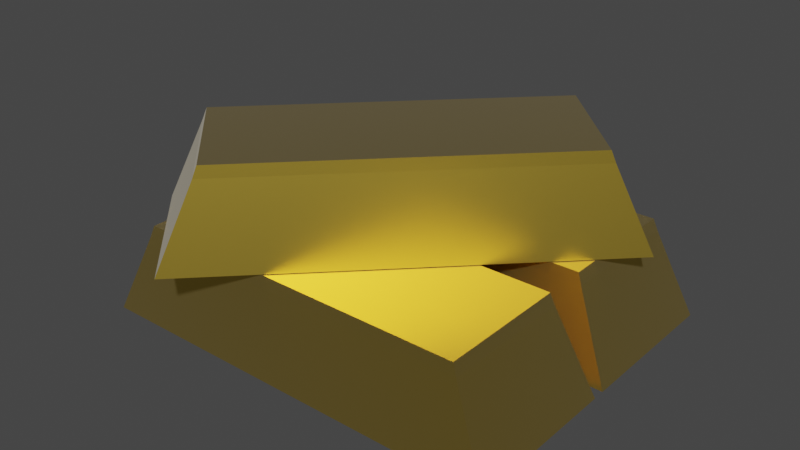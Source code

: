 # Source: gold.blend  (saved by Blender 2.92.15; exported with 4.5.12 LTS)
import bpy
from mathutils import Matrix  # noqa: F401  (used for matrix-valued properties, if any)

bpy.ops.wm.read_factory_settings(use_empty=True)
scene = bpy.context.scene
scene.name = 'Scene'

# ---- collections
col_collection = bpy.data.collections.new('Collection'); scene.collection.children.link(col_collection)

# ---- materials (node trees are filled in below, after node groups)
mat_gold = bpy.data.materials.new('Gold')
mat_gold.alpha_threshold = 0.0
mat_gold.use_transparent_shadow = False
mat_gold.diffuse_color = (0.7991, 0.5583, 0.07819, 1.0)
mat_gold.line_color = (0.0, 0.0, 0.0, 1.0)

# ---- material node trees
mat_gold.use_nodes = True; mat_gold.node_tree.nodes.clear()
_N = mat_gold.node_tree.nodes; _L = mat_gold.node_tree.links
n0 = _N.new('ShaderNodeOutputMaterial'); n0.name = 'Material Output'; n0.location = (300, 300)
n1 = _N.new('ShaderNodeBsdfPrincipled'); n1.name = 'Principled BSDF'; n1.location = (10, 300)
n1.distribution = 'GGX'
n1.subsurface_method = 'BURLEY'
n1.inputs[0].default_value = (0.7991, 0.5583, 0.07819, 1.0)
n1.inputs[1].default_value = 1.0
n1.inputs[2].default_value = 0.4
n1.inputs[3].default_value = 1.45
n1.inputs[13].default_value = 1.0
n1.inputs[24].default_value = 0.2
n1.inputs[27].default_value = (0.0, 0.0, 0.0, 1.0)
n1.inputs[28].default_value = 1.0
_L.new(n1.outputs[0], n0.inputs[0])
n0.is_active_output = True

# ---- world
world_world = bpy.data.worlds.new('World'); scene.world = world_world
world_world.use_nodes = True; world_world.node_tree.nodes.clear()
_N = world_world.node_tree.nodes; _L = world_world.node_tree.links
n0 = _N.new('ShaderNodeOutputWorld'); n0.name = 'World Output'; n0.location = (300, 300)
n1 = _N.new('ShaderNodeBackground'); n1.name = 'Background'; n1.location = (10, 300)
n1.inputs[0].default_value = (0.05088, 0.05088, 0.05088, 1.0)
_L.new(n1.outputs[0], n0.inputs[0])
n0.is_active_output = True
world_world.color = (0.05088, 0.05088, 0.05088)
world_world.use_sun_shadow = False
world_world.sun_shadow_jitter_overblur = 0.0

# ---- meshes
me_cube = bpy.data.meshes.new('Cube')
me_cube.from_pydata([(1.89, 1.685, 1.049), (2.346, 1.858, -0.002107), (1.89, 0.2455, 1.049), (2.346, 0.0719, -0.002107), (-1.89, 1.685, 1.049), (-2.346, 1.858, -0.002107), (-1.89, 0.2455, 1.049), (-2.346, 0.0719, -0.002107), (1.938, 1.703, 0.9224), (-1.938, 0.2273, 0.9224), (1.938, 0.2273, 0.9224), (-1.938, 1.703, 0.9224), (1.89, -0.2374, 1.049), (2.346, -0.06387, -0.002107), (1.89, -1.677, 1.049), (2.346, -1.85, -0.002107), (-1.89, -0.2374, 1.049), (-2.346, -0.06387, -0.002107), (-1.89, -1.677, 1.049), (-2.346, -1.85, -0.002107), (1.938, -0.2193, 0.9224), (-1.938, -1.695, 0.9224), (1.938, -1.695, 0.9224), (-1.938, -0.2193, 0.9224), (0.8275, 1.762, 2.105), (1.027, 2.207, 1.055), (1.845, 0.7437, 2.105), (2.29, 0.9432, 1.055), (-1.845, -0.9112, 2.105), (-2.29, -1.111, 1.055), (-0.8275, -1.929, 2.105), (-1.027, -2.374, 1.055), (0.8483, 1.808, 1.979), (-0.8483, -1.976, 1.979), (1.892, 0.7646, 1.979), (-1.892, -0.9321, 1.979)], [], [(0, 4, 6, 2), (10, 2, 6, 9), (9, 6, 4, 11), (5, 1, 3, 7), (8, 0, 2, 10), (11, 4, 0, 8), (5, 11, 8, 1), (1, 8, 10, 3), (7, 9, 11, 5), (3, 10, 9, 7), (12, 16, 18, 14), (22, 14, 18, 21), (21, 18, 16, 23), (17, 13, 15, 19), (20, 12, 14, 22), (23, 16, 12, 20), (17, 23, 20, 13), (13, 20, 22, 15), (19, 21, 23, 17), (15, 22, 21, 19), (24, 28, 30, 26), (34, 26, 30, 33), (33, 30, 28, 35), (29, 25, 27, 31), (32, 24, 26, 34), (35, 28, 24, 32), (29, 35, 32, 25), (25, 32, 34, 27), (31, 33, 35, 29), (27, 34, 33, 31)])
_uv = me_cube.uv_layers.new(name='UVMap')
_uv.uv.foreach_set('vector', [0.625, 0.5, 0.875, 0.5, 0.875, 0.75, 0.625, 0.75, 0.5874, 0.75, 0.625, 0.75, 0.625, 1.0, 0.5874, 1.0, 0.5874, 0.0, 0.625, 0.0, 0.625, 0.25, 0.5874, 0.25, 0.125, 0.5, 0.375, 0.5, 0.375, 0.75, 0.125, 0.75, 0.5874, 0.5, 0.625, 0.5, 0.625, 0.75, 0.5874, 0.75, 0.5874, 0.25, 0.625, 0.25, 0.625, 0.5, 0.5874, 0.5, 0.375, 0.25, 0.5874, 0.25, 0.5874, 0.5, 0.375, 0.5, 0.375, 0.5, 0.5874, 0.5, 0.5874, 0.75, 0.375, 0.75, 0.375, 0.0, 0.5874, 0.0, 0.5874, 0.25, 0.375, 0.25, 0.375, 0.75, 0.5874, 0.75, 0.5874, 1.0, 0.375, 1.0, 0.625, 0.5, 0.875, 0.5, 0.875, 0.75, 0.625, 0.75, 0.5874, 0.75, 0.625, 0.75, 0.625, 1.0, 0.5874, 1.0, 0.5874, 0.0, 0.625, 0.0, 0.625, 0.25, 0.5874, 0.25, 0.125, 0.5, 0.375, 0.5, 0.375, 0.75, 0.125, 0.75, 0.5874, 0.5, 0.625, 0.5, 0.625, 0.75, 0.5874, 0.75, 0.5874, 0.25, 0.625, 0.25, 0.625, 0.5, 0.5874, 0.5, 0.375, 0.25, 0.5874, 0.25, 0.5874, 0.5, 0.375, 0.5, 0.375, 0.5, 0.5874, 0.5, 0.5874, 0.75, 0.375, 0.75, 0.375, 0.0, 0.5874, 0.0, 0.5874, 0.25, 0.375, 0.25, 0.375, 0.75, 0.5874, 0.75, 0.5874, 1.0, 0.375, 1.0, 0.625, 0.5, 0.875, 0.5, 0.875, 0.75, 0.625, 0.75, 0.5874, 0.75, 0.625, 0.75, 0.625, 1.0, 0.5874, 1.0, 0.5874, 0.0, 0.625, 0.0, 0.625, 0.25, 0.5874, 0.25, 0.125, 0.5, 0.375, 0.5, 0.375, 0.75, 0.125, 0.75, 0.5874, 0.5, 0.625, 0.5, 0.625, 0.75, 0.5874, 0.75, 0.5874, 0.25, 0.625, 0.25, 0.625, 0.5, 0.5874, 0.5, 0.375, 0.25, 0.5874, 0.25, 0.5874, 0.5, 0.375, 0.5, 0.375, 0.5, 0.5874, 0.5, 0.5874, 0.75, 0.375, 0.75, 0.375, 0.0, 0.5874, 0.0, 0.5874, 0.25, 0.375, 0.25, 0.375, 0.75, 0.5874, 0.75, 0.5874, 1.0, 0.375, 1.0])
me_cube.materials.append(mat_gold)
me_cube.use_remesh_preserve_volume = False
me_cube.use_remesh_preserve_attributes = False
me_cube.use_mirror_vertex_groups = False
me_cube.update()

# ---- objects
ob_cube = bpy.data.objects.new('Cube', me_cube)

# ---- transforms, parenting, visibility, modifiers, constraints
ob_cube.location = (0.0, 0.0, 0.0)
ob_cube.lock_rotations_4d = False
ob_cube.empty_display_type = 'ARROWS'
ob_cube.lineart.crease_threshold = 0.0

# ---- collection membership
col_collection.objects.link(ob_cube)

# ---- scene / render settings (as saved in the file)
scene.frame_start = 1; scene.frame_end = 250; scene.frame_set(1)
scene.render.engine = 'BLENDER_EEVEE_NEXT'
scene.cycles.use_denoising = False
scene.cycles.samples = 128
scene.cycles.sampling_pattern = 'TABULATED_SOBOL'
scene.cycles.use_adaptive_sampling = False
scene.cycles.use_light_tree = False
scene.view_settings.view_transform = 'Filmic'
bpy.context.view_layer.update()

# ---- added for rendering (the .blend has no active camera and no usable light): camera, sun
cam_auto = bpy.data.cameras.new('AutoCamera')
cam_auto.lens = 50.0
cam_auto.sensor_width = 36.0
cam_auto.clip_end = 1000.0
ob_auto_camera = bpy.data.objects.new('AutoCamera', cam_auto)
scene.collection.objects.link(ob_auto_camera)
ob_auto_camera.location = (6.37207, -7.73025, 6.1493)
ob_auto_camera.rotation_euler = (1.09748, -7.21219e-08, 0.694738)
scene.camera = ob_auto_camera
light_auto_sun = bpy.data.lights.new('AutoSun', 'SUN')
light_auto_sun.energy = 3.0
light_auto_sun.angle = 0.0523599
ob_auto_sun = bpy.data.objects.new('AutoSun', light_auto_sun)
scene.collection.objects.link(ob_auto_sun)
ob_auto_sun.rotation_euler = (0.872665, 0.174533, 0.523599)
bpy.context.view_layer.update()
